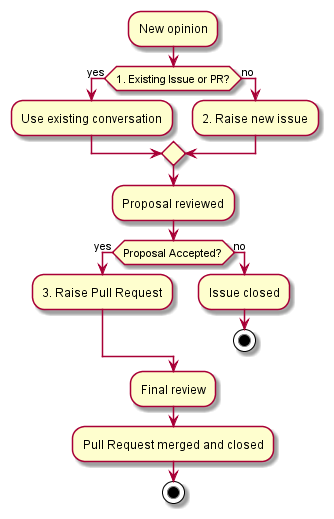

The diagram above was rendered by PlantUML. Its source (embedded in the PNG):
@startuml contributing-process

:New opinion;

if (1. Existing Issue or PR?) then (yes)
    :Use existing conversation;
else (no)
    :2. Raise new issue;
endif

:Proposal reviewed;

if (Proposal Accepted?) then (yes)
    :3. Raise Pull Request;
else (no)
    :Issue closed;
    stop
endif

:Final review;

:Pull Request merged and closed;
stop

@enduml